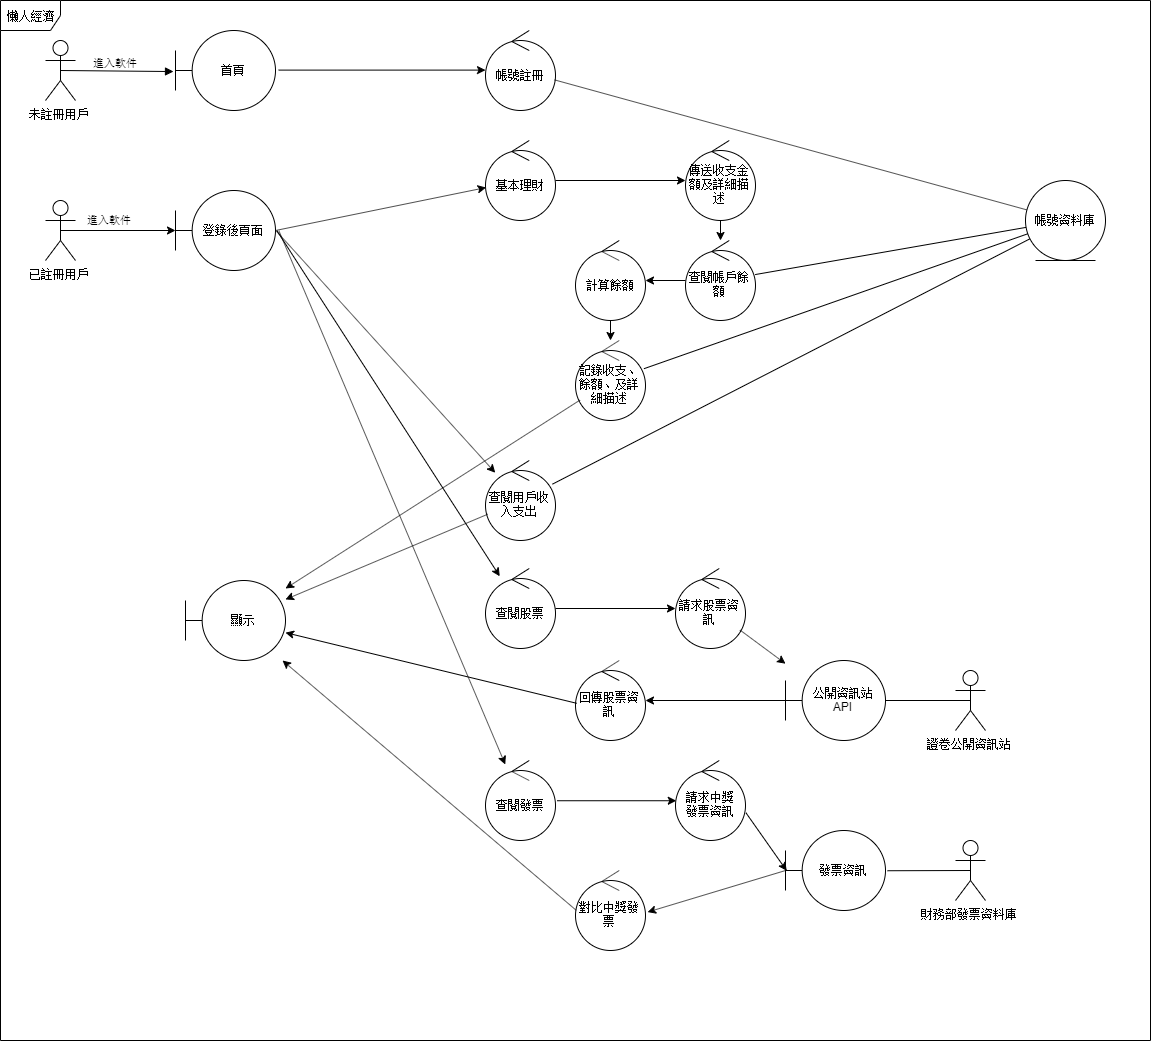

The diagram above was exported from draw.io. Its source (the exported page's mxGraphModel, read from the mxfile embedded in the PNG):
<mxGraphModel dx="2020" dy="1176" grid="1" gridSize="10" guides="1" tooltips="1" connect="1" arrows="1" fold="1" page="1" pageScale="1" pageWidth="1920" pageHeight="1200" math="0" shadow="0">
  <root>
    <mxCell id="0" />
    <mxCell id="1" parent="0" />
    <mxCell id="qwnU6ZnBizXYcRA4rkj7-2" value="首頁" style="shape=umlBoundary;whiteSpace=wrap;html=1;" vertex="1" parent="1">
      <mxGeometry x="230" y="90" width="100" height="80" as="geometry" />
    </mxCell>
    <mxCell id="qwnU6ZnBizXYcRA4rkj7-3" value="帳號註冊" style="ellipse;shape=umlControl;whiteSpace=wrap;html=1;" vertex="1" parent="1">
      <mxGeometry x="540" y="90" width="70" height="80" as="geometry" />
    </mxCell>
    <mxCell id="qwnU6ZnBizXYcRA4rkj7-4" value="登錄後頁面" style="shape=umlBoundary;whiteSpace=wrap;html=1;" vertex="1" parent="1">
      <mxGeometry x="230" y="250" width="100" height="80" as="geometry" />
    </mxCell>
    <mxCell id="qwnU6ZnBizXYcRA4rkj7-5" value="未註冊用戶" style="shape=umlActor;verticalLabelPosition=bottom;labelBackgroundColor=#ffffff;verticalAlign=top;html=1;" vertex="1" parent="1">
      <mxGeometry x="100" y="100" width="30" height="60" as="geometry" />
    </mxCell>
    <mxCell id="qwnU6ZnBizXYcRA4rkj7-6" value="進入軟件" style="html=1;verticalAlign=bottom;endArrow=block;exitX=0.5;exitY=0.5;exitDx=0;exitDy=0;exitPerimeter=0;entryX=-0.02;entryY=0.513;entryDx=0;entryDy=0;entryPerimeter=0;" edge="1" parent="1" source="qwnU6ZnBizXYcRA4rkj7-5" target="qwnU6ZnBizXYcRA4rkj7-2">
      <mxGeometry width="80" relative="1" as="geometry">
        <mxPoint x="200" y="290" as="sourcePoint" />
        <mxPoint x="280" y="290" as="targetPoint" />
      </mxGeometry>
    </mxCell>
    <mxCell id="qwnU6ZnBizXYcRA4rkj7-7" value="帳號資料庫" style="ellipse;shape=umlEntity;whiteSpace=wrap;html=1;" vertex="1" parent="1">
      <mxGeometry x="1080" y="240" width="80" height="80" as="geometry" />
    </mxCell>
    <mxCell id="qwnU6ZnBizXYcRA4rkj7-8" value="查閱股票" style="ellipse;shape=umlControl;whiteSpace=wrap;html=1;" vertex="1" parent="1">
      <mxGeometry x="540" y="628" width="70" height="80" as="geometry" />
    </mxCell>
    <mxCell id="qwnU6ZnBizXYcRA4rkj7-10" value="請求股票資訊" style="ellipse;shape=umlControl;whiteSpace=wrap;html=1;" vertex="1" parent="1">
      <mxGeometry x="730" y="628" width="70" height="80" as="geometry" />
    </mxCell>
    <mxCell id="qwnU6ZnBizXYcRA4rkj7-11" value="" style="endArrow=classic;html=1;" edge="1" parent="1" source="qwnU6ZnBizXYcRA4rkj7-8" target="qwnU6ZnBizXYcRA4rkj7-10">
      <mxGeometry width="50" height="50" relative="1" as="geometry">
        <mxPoint x="860" y="826" as="sourcePoint" />
        <mxPoint x="910" y="776" as="targetPoint" />
      </mxGeometry>
    </mxCell>
    <mxCell id="qwnU6ZnBizXYcRA4rkj7-12" value="公開資訊站&lt;br&gt;API" style="shape=umlBoundary;whiteSpace=wrap;html=1;" vertex="1" parent="1">
      <mxGeometry x="840" y="720" width="100" height="80" as="geometry" />
    </mxCell>
    <mxCell id="qwnU6ZnBizXYcRA4rkj7-13" value="" style="endArrow=classic;html=1;" edge="1" parent="1" source="qwnU6ZnBizXYcRA4rkj7-10" target="qwnU6ZnBizXYcRA4rkj7-12">
      <mxGeometry width="50" height="50" relative="1" as="geometry">
        <mxPoint x="920" y="866" as="sourcePoint" />
        <mxPoint x="970" y="816" as="targetPoint" />
      </mxGeometry>
    </mxCell>
    <mxCell id="qwnU6ZnBizXYcRA4rkj7-14" value="證卷公開資訊站" style="shape=umlActor;verticalLabelPosition=bottom;labelBackgroundColor=#ffffff;verticalAlign=top;html=1;" vertex="1" parent="1">
      <mxGeometry x="1010" y="730" width="30" height="60" as="geometry" />
    </mxCell>
    <mxCell id="qwnU6ZnBizXYcRA4rkj7-15" value="" style="endArrow=none;html=1;entryX=0.5;entryY=0.5;entryDx=0;entryDy=0;entryPerimeter=0;" edge="1" parent="1" source="qwnU6ZnBizXYcRA4rkj7-12" target="qwnU6ZnBizXYcRA4rkj7-14">
      <mxGeometry width="50" height="50" relative="1" as="geometry">
        <mxPoint x="1050" y="896" as="sourcePoint" />
        <mxPoint x="1100" y="846" as="targetPoint" />
      </mxGeometry>
    </mxCell>
    <mxCell id="qwnU6ZnBizXYcRA4rkj7-16" value="回傳股票資訊" style="ellipse;shape=umlControl;whiteSpace=wrap;html=1;" vertex="1" parent="1">
      <mxGeometry x="630" y="720" width="70" height="80" as="geometry" />
    </mxCell>
    <mxCell id="qwnU6ZnBizXYcRA4rkj7-17" value="" style="endArrow=classic;html=1;" edge="1" parent="1" source="qwnU6ZnBizXYcRA4rkj7-12" target="qwnU6ZnBizXYcRA4rkj7-16">
      <mxGeometry width="50" height="50" relative="1" as="geometry">
        <mxPoint x="1020" y="926" as="sourcePoint" />
        <mxPoint x="1070" y="876" as="targetPoint" />
      </mxGeometry>
    </mxCell>
    <mxCell id="qwnU6ZnBizXYcRA4rkj7-18" value="顯示" style="shape=umlBoundary;whiteSpace=wrap;html=1;" vertex="1" parent="1">
      <mxGeometry x="240" y="640" width="100" height="80" as="geometry" />
    </mxCell>
    <mxCell id="qwnU6ZnBizXYcRA4rkj7-19" value="查閱用戶收入支出" style="ellipse;shape=umlControl;whiteSpace=wrap;html=1;" vertex="1" parent="1">
      <mxGeometry x="540" y="520" width="70" height="80" as="geometry" />
    </mxCell>
    <mxCell id="qwnU6ZnBizXYcRA4rkj7-20" value="" style="endArrow=classic;html=1;exitX=1.006;exitY=0.504;exitDx=0;exitDy=0;exitPerimeter=0;" edge="1" parent="1" source="qwnU6ZnBizXYcRA4rkj7-4" target="qwnU6ZnBizXYcRA4rkj7-19">
      <mxGeometry width="50" height="50" relative="1" as="geometry">
        <mxPoint x="600" y="270" as="sourcePoint" />
        <mxPoint x="650" y="220" as="targetPoint" />
      </mxGeometry>
    </mxCell>
    <mxCell id="qwnU6ZnBizXYcRA4rkj7-21" value="" style="endArrow=classic;html=1;" edge="1" parent="1" source="qwnU6ZnBizXYcRA4rkj7-19" target="qwnU6ZnBizXYcRA4rkj7-18">
      <mxGeometry width="50" height="50" relative="1" as="geometry">
        <mxPoint x="460" y="596" as="sourcePoint" />
        <mxPoint x="510" y="546" as="targetPoint" />
      </mxGeometry>
    </mxCell>
    <mxCell id="qwnU6ZnBizXYcRA4rkj7-22" value="" style="endArrow=classic;html=1;exitX=0.017;exitY=0.535;exitDx=0;exitDy=0;exitPerimeter=0;" edge="1" parent="1" source="qwnU6ZnBizXYcRA4rkj7-16" target="qwnU6ZnBizXYcRA4rkj7-18">
      <mxGeometry width="50" height="50" relative="1" as="geometry">
        <mxPoint x="540" y="646" as="sourcePoint" />
        <mxPoint x="590" y="596" as="targetPoint" />
      </mxGeometry>
    </mxCell>
    <mxCell id="qwnU6ZnBizXYcRA4rkj7-23" value="查閱發票" style="ellipse;shape=umlControl;whiteSpace=wrap;html=1;" vertex="1" parent="1">
      <mxGeometry x="540" y="820" width="70" height="80" as="geometry" />
    </mxCell>
    <mxCell id="qwnU6ZnBizXYcRA4rkj7-24" value="請求中獎&lt;br&gt;發票資訊" style="ellipse;shape=umlControl;whiteSpace=wrap;html=1;" vertex="1" parent="1">
      <mxGeometry x="730" y="820" width="70" height="80" as="geometry" />
    </mxCell>
    <mxCell id="qwnU6ZnBizXYcRA4rkj7-25" value="發票資訊" style="shape=umlBoundary;whiteSpace=wrap;html=1;" vertex="1" parent="1">
      <mxGeometry x="840" y="890" width="100" height="80" as="geometry" />
    </mxCell>
    <mxCell id="qwnU6ZnBizXYcRA4rkj7-26" value="對比中獎發票" style="ellipse;shape=umlControl;whiteSpace=wrap;html=1;" vertex="1" parent="1">
      <mxGeometry x="630" y="930" width="70" height="80" as="geometry" />
    </mxCell>
    <mxCell id="qwnU6ZnBizXYcRA4rkj7-27" value="財務部發票資料庫" style="shape=umlActor;verticalLabelPosition=bottom;labelBackgroundColor=#ffffff;verticalAlign=top;html=1;" vertex="1" parent="1">
      <mxGeometry x="1010" y="900" width="30" height="60" as="geometry" />
    </mxCell>
    <mxCell id="qwnU6ZnBizXYcRA4rkj7-28" value="" style="endArrow=none;html=1;entryX=0.5;entryY=0.5;entryDx=0;entryDy=0;entryPerimeter=0;exitX=1.02;exitY=0.503;exitDx=0;exitDy=0;exitPerimeter=0;" edge="1" parent="1" source="qwnU6ZnBizXYcRA4rkj7-25" target="qwnU6ZnBizXYcRA4rkj7-27">
      <mxGeometry width="50" height="50" relative="1" as="geometry">
        <mxPoint x="970" y="1026" as="sourcePoint" />
        <mxPoint x="1020" y="976" as="targetPoint" />
      </mxGeometry>
    </mxCell>
    <mxCell id="qwnU6ZnBizXYcRA4rkj7-29" value="" style="endArrow=classic;html=1;exitX=1.006;exitY=0.653;exitDx=0;exitDy=0;exitPerimeter=0;entryX=0.012;entryY=0.503;entryDx=0;entryDy=0;entryPerimeter=0;" edge="1" parent="1" source="qwnU6ZnBizXYcRA4rkj7-24" target="qwnU6ZnBizXYcRA4rkj7-25">
      <mxGeometry width="50" height="50" relative="1" as="geometry">
        <mxPoint x="930" y="1066" as="sourcePoint" />
        <mxPoint x="980" y="1016" as="targetPoint" />
      </mxGeometry>
    </mxCell>
    <mxCell id="qwnU6ZnBizXYcRA4rkj7-31" value="" style="endArrow=classic;html=1;exitX=1.023;exitY=0.503;exitDx=0;exitDy=0;exitPerimeter=0;entryX=0.011;entryY=0.503;entryDx=0;entryDy=0;entryPerimeter=0;" edge="1" parent="1" source="qwnU6ZnBizXYcRA4rkj7-23" target="qwnU6ZnBizXYcRA4rkj7-24">
      <mxGeometry width="50" height="50" relative="1" as="geometry">
        <mxPoint x="810" y="1126" as="sourcePoint" />
        <mxPoint x="860" y="1076" as="targetPoint" />
      </mxGeometry>
    </mxCell>
    <mxCell id="qwnU6ZnBizXYcRA4rkj7-32" value="" style="endArrow=classic;html=1;exitX=0.011;exitY=0.498;exitDx=0;exitDy=0;exitPerimeter=0;" edge="1" parent="1" source="qwnU6ZnBizXYcRA4rkj7-26" target="qwnU6ZnBizXYcRA4rkj7-18">
      <mxGeometry width="50" height="50" relative="1" as="geometry">
        <mxPoint x="380" y="666" as="sourcePoint" />
        <mxPoint x="430" y="616" as="targetPoint" />
      </mxGeometry>
    </mxCell>
    <mxCell id="qwnU6ZnBizXYcRA4rkj7-33" value="" style="endArrow=classic;html=1;exitX=1.032;exitY=0.495;exitDx=0;exitDy=0;exitPerimeter=0;entryX=0;entryY=0.495;entryDx=0;entryDy=0;entryPerimeter=0;" edge="1" parent="1" source="qwnU6ZnBizXYcRA4rkj7-2" target="qwnU6ZnBizXYcRA4rkj7-3">
      <mxGeometry width="50" height="50" relative="1" as="geometry">
        <mxPoint x="200" y="520" as="sourcePoint" />
        <mxPoint x="250" y="470" as="targetPoint" />
      </mxGeometry>
    </mxCell>
    <mxCell id="qwnU6ZnBizXYcRA4rkj7-35" value="基本理財" style="ellipse;shape=umlControl;whiteSpace=wrap;html=1;" vertex="1" parent="1">
      <mxGeometry x="540" y="200" width="70" height="80" as="geometry" />
    </mxCell>
    <mxCell id="qwnU6ZnBizXYcRA4rkj7-36" value="傳送收支金額及詳細描述" style="ellipse;shape=umlControl;whiteSpace=wrap;html=1;" vertex="1" parent="1">
      <mxGeometry x="740" y="200" width="70" height="80" as="geometry" />
    </mxCell>
    <mxCell id="qwnU6ZnBizXYcRA4rkj7-37" value="" style="endArrow=classic;html=1;" edge="1" parent="1" target="qwnU6ZnBizXYcRA4rkj7-35">
      <mxGeometry width="50" height="50" relative="1" as="geometry">
        <mxPoint x="330" y="290" as="sourcePoint" />
        <mxPoint x="445" y="465" as="targetPoint" />
      </mxGeometry>
    </mxCell>
    <mxCell id="qwnU6ZnBizXYcRA4rkj7-38" value="" style="endArrow=classic;html=1;" edge="1" parent="1" source="qwnU6ZnBizXYcRA4rkj7-35" target="qwnU6ZnBizXYcRA4rkj7-36">
      <mxGeometry width="50" height="50" relative="1" as="geometry">
        <mxPoint x="845.5" y="92.5" as="sourcePoint" />
        <mxPoint x="895.5" y="42.5" as="targetPoint" />
      </mxGeometry>
    </mxCell>
    <mxCell id="qwnU6ZnBizXYcRA4rkj7-40" value="查閱帳戶餘額" style="ellipse;shape=umlControl;whiteSpace=wrap;html=1;" vertex="1" parent="1">
      <mxGeometry x="740" y="300" width="70" height="80" as="geometry" />
    </mxCell>
    <mxCell id="qwnU6ZnBizXYcRA4rkj7-41" value="計算餘額" style="ellipse;shape=umlControl;whiteSpace=wrap;html=1;" vertex="1" parent="1">
      <mxGeometry x="630" y="300" width="70" height="80" as="geometry" />
    </mxCell>
    <mxCell id="qwnU6ZnBizXYcRA4rkj7-42" value="記錄收支、餘額、及詳細描述" style="ellipse;shape=umlControl;whiteSpace=wrap;html=1;" vertex="1" parent="1">
      <mxGeometry x="630" y="400" width="70" height="80" as="geometry" />
    </mxCell>
    <mxCell id="qwnU6ZnBizXYcRA4rkj7-44" value="" style="endArrow=classic;html=1;" edge="1" parent="1" source="qwnU6ZnBizXYcRA4rkj7-36" target="qwnU6ZnBizXYcRA4rkj7-40">
      <mxGeometry width="50" height="50" relative="1" as="geometry">
        <mxPoint x="965.5" y="162.5" as="sourcePoint" />
        <mxPoint x="1015.5" y="112.5" as="targetPoint" />
      </mxGeometry>
    </mxCell>
    <mxCell id="qwnU6ZnBizXYcRA4rkj7-48" value="" style="endArrow=classic;html=1;" edge="1" parent="1" source="qwnU6ZnBizXYcRA4rkj7-42" target="qwnU6ZnBizXYcRA4rkj7-18">
      <mxGeometry width="50" height="50" relative="1" as="geometry">
        <mxPoint x="870.1883556888151" y="510.1442433703792" as="sourcePoint" />
        <mxPoint x="830" y="496" as="targetPoint" />
      </mxGeometry>
    </mxCell>
    <mxCell id="qwnU6ZnBizXYcRA4rkj7-49" value="" style="endArrow=classic;html=1;entryX=1.029;entryY=0.52;entryDx=0;entryDy=0;entryPerimeter=0;exitX=0.014;exitY=0.495;exitDx=0;exitDy=0;exitPerimeter=0;" edge="1" parent="1" source="qwnU6ZnBizXYcRA4rkj7-25" target="qwnU6ZnBizXYcRA4rkj7-26">
      <mxGeometry width="50" height="50" relative="1" as="geometry">
        <mxPoint x="760" y="1046" as="sourcePoint" />
        <mxPoint x="810" y="996" as="targetPoint" />
      </mxGeometry>
    </mxCell>
    <mxCell id="qwnU6ZnBizXYcRA4rkj7-51" value="已註冊用戶" style="shape=umlActor;verticalLabelPosition=bottom;labelBackgroundColor=#ffffff;verticalAlign=top;html=1;outlineConnect=0;" vertex="1" parent="1">
      <mxGeometry x="100" y="260" width="30" height="60" as="geometry" />
    </mxCell>
    <mxCell id="qwnU6ZnBizXYcRA4rkj7-55" value="" style="endArrow=none;html=1;" edge="1" parent="1" source="qwnU6ZnBizXYcRA4rkj7-40" target="qwnU6ZnBizXYcRA4rkj7-7">
      <mxGeometry width="50" height="50" relative="1" as="geometry">
        <mxPoint x="960.5" y="202.5" as="sourcePoint" />
        <mxPoint x="659.794651695117" y="219.97865951616734" as="targetPoint" />
      </mxGeometry>
    </mxCell>
    <mxCell id="qwnU6ZnBizXYcRA4rkj7-57" value="" style="endArrow=none;html=1;" edge="1" parent="1" source="qwnU6ZnBizXYcRA4rkj7-7" target="qwnU6ZnBizXYcRA4rkj7-42">
      <mxGeometry width="50" height="50" relative="1" as="geometry">
        <mxPoint x="930" y="320" as="sourcePoint" />
        <mxPoint x="980" y="270" as="targetPoint" />
      </mxGeometry>
    </mxCell>
    <mxCell id="qwnU6ZnBizXYcRA4rkj7-59" value="" style="endArrow=classic;html=1;" edge="1" parent="1" source="qwnU6ZnBizXYcRA4rkj7-40" target="qwnU6ZnBizXYcRA4rkj7-41">
      <mxGeometry width="50" height="50" relative="1" as="geometry">
        <mxPoint x="990.5" y="202.5" as="sourcePoint" />
        <mxPoint x="1040.5" y="152.5" as="targetPoint" />
      </mxGeometry>
    </mxCell>
    <mxCell id="qwnU6ZnBizXYcRA4rkj7-60" value="" style="endArrow=classic;html=1;" edge="1" parent="1" source="qwnU6ZnBizXYcRA4rkj7-41" target="qwnU6ZnBizXYcRA4rkj7-42">
      <mxGeometry width="50" height="50" relative="1" as="geometry">
        <mxPoint x="890.5" y="372.5" as="sourcePoint" />
        <mxPoint x="940.5" y="322.5" as="targetPoint" />
      </mxGeometry>
    </mxCell>
    <mxCell id="qwnU6ZnBizXYcRA4rkj7-61" value="" style="endArrow=none;html=1;" edge="1" parent="1" source="qwnU6ZnBizXYcRA4rkj7-19" target="qwnU6ZnBizXYcRA4rkj7-7">
      <mxGeometry width="50" height="50" relative="1" as="geometry">
        <mxPoint x="850" y="420" as="sourcePoint" />
        <mxPoint x="900" y="370" as="targetPoint" />
      </mxGeometry>
    </mxCell>
    <mxCell id="qwnU6ZnBizXYcRA4rkj7-62" value="" style="endArrow=none;html=1;" edge="1" parent="1" source="qwnU6ZnBizXYcRA4rkj7-7" target="qwnU6ZnBizXYcRA4rkj7-3">
      <mxGeometry width="50" height="50" relative="1" as="geometry">
        <mxPoint x="570" y="280" as="sourcePoint" />
        <mxPoint x="620" y="230" as="targetPoint" />
      </mxGeometry>
    </mxCell>
    <mxCell id="qwnU6ZnBizXYcRA4rkj7-65" value="" style="endArrow=classic;html=1;exitX=0.5;exitY=0.5;exitDx=0;exitDy=0;exitPerimeter=0;" edge="1" parent="1" source="qwnU6ZnBizXYcRA4rkj7-51" target="qwnU6ZnBizXYcRA4rkj7-4">
      <mxGeometry width="50" height="50" relative="1" as="geometry">
        <mxPoint x="160" y="282.5" as="sourcePoint" />
        <mxPoint x="210" y="232.5" as="targetPoint" />
      </mxGeometry>
    </mxCell>
    <mxCell id="qwnU6ZnBizXYcRA4rkj7-66" value="&lt;span style=&quot;font-size: 11px ; text-align: center ; background-color: rgb(255 , 255 , 255)&quot;&gt;進入軟件&lt;/span&gt;" style="text;html=1;resizable=0;points=[];autosize=1;align=left;verticalAlign=top;spacingTop=-4;" vertex="1" parent="1">
      <mxGeometry x="140" y="270" width="60" height="20" as="geometry" />
    </mxCell>
    <mxCell id="qwnU6ZnBizXYcRA4rkj7-71" value="" style="endArrow=classic;html=1;exitX=1.015;exitY=0.504;exitDx=0;exitDy=0;exitPerimeter=0;" edge="1" parent="1" source="qwnU6ZnBizXYcRA4rkj7-4" target="qwnU6ZnBizXYcRA4rkj7-8">
      <mxGeometry width="50" height="50" relative="1" as="geometry">
        <mxPoint x="50" y="640" as="sourcePoint" />
        <mxPoint x="100" y="590" as="targetPoint" />
      </mxGeometry>
    </mxCell>
    <mxCell id="qwnU6ZnBizXYcRA4rkj7-73" value="" style="endArrow=classic;html=1;exitX=1.034;exitY=0.504;exitDx=0;exitDy=0;exitPerimeter=0;" edge="1" parent="1" source="qwnU6ZnBizXYcRA4rkj7-4" target="qwnU6ZnBizXYcRA4rkj7-23">
      <mxGeometry width="50" height="50" relative="1" as="geometry">
        <mxPoint x="180" y="820" as="sourcePoint" />
        <mxPoint x="230" y="770" as="targetPoint" />
      </mxGeometry>
    </mxCell>
    <mxCell id="qwnU6ZnBizXYcRA4rkj7-74" value="懶人經濟" style="shape=umlFrame;whiteSpace=wrap;html=1;" vertex="1" parent="1">
      <mxGeometry x="55" y="60" width="1150" height="1040" as="geometry" />
    </mxCell>
  </root>
</mxGraphModel>